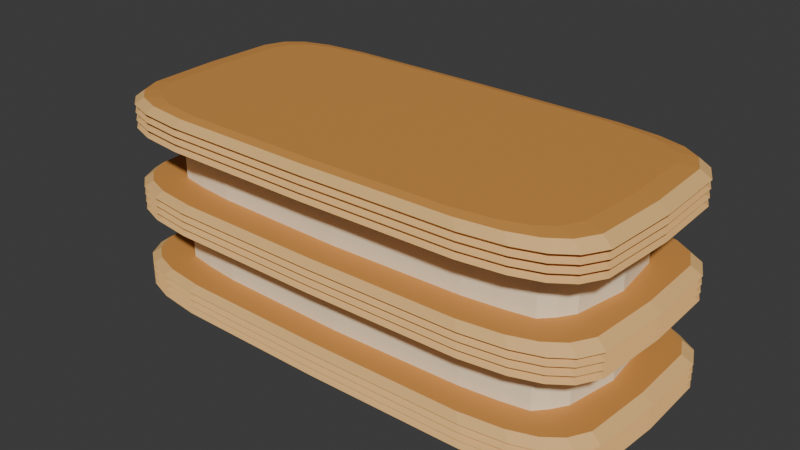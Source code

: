 # Source: source.blend  (saved by Blender 4.3.34; exported with 4.5.12 LTS)
import bpy
from mathutils import Matrix  # noqa: F401  (used for matrix-valued properties, if any)

bpy.ops.wm.read_factory_settings(use_empty=True)
scene = bpy.context.scene
scene.name = 'Scene'

# ---- collections
col_collection = bpy.data.collections.new('Collection'); scene.collection.children.link(col_collection)

# ---- materials (node trees are filled in below, after node groups)
mat_pastry_goldencrust = bpy.data.materials.new('Pastry_GoldenCrust')
mat_pastry_goldencrust.diffuse_color = (0.65, 0.29, 0.065, 1.0)
mat_pastry_lightflakeedges = bpy.data.materials.new('Pastry_LightFlakeEdges')
mat_pastry_lightflakeedges.diffuse_color = (0.86, 0.52, 0.19, 1.0)
mat_cream_warmvanilla = bpy.data.materials.new('Cream_WarmVanilla')
mat_cream_warmvanilla.diffuse_color = (0.95, 0.82, 0.57, 1.0)

# ---- material node trees
mat_pastry_goldencrust.use_nodes = True; mat_pastry_goldencrust.node_tree.nodes.clear()
_N = mat_pastry_goldencrust.node_tree.nodes; _L = mat_pastry_goldencrust.node_tree.links
n0 = _N.new('ShaderNodeBsdfPrincipled'); n0.name = 'Principled BSDF'; n0.location = (10, 300)
n0.inputs[0].default_value = (0.65, 0.29, 0.065, 1.0)
n0.inputs[2].default_value = 0.69
n1 = _N.new('ShaderNodeOutputMaterial'); n1.name = 'Material Output'; n1.location = (300, 300)
_L.new(n0.outputs[0], n1.inputs[0])
n1.is_active_output = True
mat_pastry_lightflakeedges.use_nodes = True; mat_pastry_lightflakeedges.node_tree.nodes.clear()
_N = mat_pastry_lightflakeedges.node_tree.nodes; _L = mat_pastry_lightflakeedges.node_tree.links
n0 = _N.new('ShaderNodeBsdfPrincipled'); n0.name = 'Principled BSDF'; n0.location = (10, 300)
n0.inputs[0].default_value = (0.86, 0.52, 0.19, 1.0)
n0.inputs[2].default_value = 0.76
n1 = _N.new('ShaderNodeOutputMaterial'); n1.name = 'Material Output'; n1.location = (300, 300)
_L.new(n0.outputs[0], n1.inputs[0])
n1.is_active_output = True
mat_cream_warmvanilla.use_nodes = True; mat_cream_warmvanilla.node_tree.nodes.clear()
_N = mat_cream_warmvanilla.node_tree.nodes; _L = mat_cream_warmvanilla.node_tree.links
n0 = _N.new('ShaderNodeBsdfPrincipled'); n0.name = 'Principled BSDF'; n0.location = (10, 300)
n0.inputs[0].default_value = (0.95, 0.82, 0.57, 1.0)
n0.inputs[2].default_value = 0.72
n1 = _N.new('ShaderNodeOutputMaterial'); n1.name = 'Material Output'; n1.location = (300, 300)
_L.new(n0.outputs[0], n1.inputs[0])
n1.is_active_output = True

# ---- world
world_world = bpy.data.worlds.new('World'); scene.world = world_world
world_world.use_nodes = True; world_world.node_tree.nodes.clear()
_N = world_world.node_tree.nodes; _L = world_world.node_tree.links
n0 = _N.new('ShaderNodeOutputWorld'); n0.name = 'World Output'; n0.location = (300, 300)
n1 = _N.new('ShaderNodeBackground'); n1.name = 'Background'; n1.location = (10, 300)
n1.inputs[0].default_value = (0.05088, 0.05088, 0.05088, 1.0)
_L.new(n1.outputs[0], n0.inputs[0])
n0.is_active_output = True
world_world.color = (0.05088, 0.05088, 0.05088)
world_world.sun_shadow_jitter_overblur = 0.0

# ---- meshes
me_lower_laminatedpastrysheet = bpy.data.meshes.new('Lower_LaminatedPastrySheet')
me_lower_laminatedpastrysheet.from_pydata([(0.1315, 0.0003161, 0.0), (0.1306, 0.03673, 0.0), (0.1361, 0.03825, 0.002), (0.137, 0.0003161, 0.002), (0.1256, 0.04721, 0.0), (0.1309, 0.04916, 0.002), (0.116, 0.05367, 0.0), (0.1209, 0.05589, 0.002), (0.1011, 0.05758, 0.0), (0.1053, 0.05996, 0.002), (0.07819, 0.05962, 0.0), (0.08145, 0.0621, 0.002), (9e-08, 0.06025, 0.0), (9.4e-08, 0.06275, 0.002), (-0.07819, 0.05962, 0.0), (-0.08145, 0.0621, 0.002), (-0.1011, 0.05758, 0.0), (-0.1053, 0.05996, 0.002), (-0.116, 0.05367, 0.0), (-0.1209, 0.05589, 0.002), (-0.1256, 0.04721, 0.0), (-0.1309, 0.04916, 0.002), (-0.1306, 0.03673, 0.0), (-0.1361, 0.03825, 0.002), (-0.1315, 0.0003161, 0.0), (-0.137, 0.0003161, 0.002), (-0.129, -0.03564, 0.0), (-0.1343, -0.03714, 0.002), (-0.1234, -0.04574, 0.0), (-0.1285, -0.04766, 0.002), (-0.1146, -0.05236, 0.0), (-0.1193, -0.05456, 0.002), (-0.1011, -0.05695, 0.0), (-0.1053, -0.05933, 0.002), (-0.07919, -0.05975, 0.0), (-0.08249, -0.06226, 0.002), (-1.39e-07, -0.06071, 0.0), (-1.45e-07, -0.06325, 0.002), (0.07919, -0.05975, 0.0), (0.08249, -0.06226, 0.002), (0.1011, -0.05695, 0.0), (0.1053, -0.05933, 0.002), (0.1146, -0.05236, 0.0), (0.1193, -0.05456, 0.002), (0.1234, -0.04574, 0.0), (0.1285, -0.04766, 0.002), (0.129, -0.03564, 0.0), (0.1343, -0.03714, 0.002), (0.1313, 0.03692, 0.004), (0.1322, 0.0003161, 0.004), (0.1263, 0.04745, 0.004), (0.1166, 0.05395, 0.004), (0.1016, 0.05788, 0.004), (0.0786, 0.05993, 0.004), (9e-08, 0.06056, 0.004), (-0.0786, 0.05993, 0.004), (-0.1016, 0.05788, 0.004), (-0.1166, 0.05395, 0.004), (-0.1263, 0.04745, 0.004), (-0.1313, 0.03692, 0.004), (-0.1322, 0.0003161, 0.004), (-0.1296, -0.03583, 0.004), (-0.124, -0.04598, 0.004), (-0.1152, -0.05264, 0.004), (-0.1016, -0.05725, 0.004), (-0.07961, -0.06007, 0.004), (-1.4e-07, -0.06103, 0.004), (0.07961, -0.06007, 0.004), (0.1016, -0.05725, 0.004), (0.1152, -0.05264, 0.004), (0.124, -0.04598, 0.004), (0.1296, -0.03583, 0.004), (0.1361, 0.03825, 0.006), (0.137, 0.0003161, 0.006), (0.1309, 0.04916, 0.006), (0.1209, 0.05589, 0.006), (0.1053, 0.05996, 0.006), (0.08145, 0.0621, 0.006), (9.4e-08, 0.06275, 0.006), (-0.08145, 0.0621, 0.006), (-0.1053, 0.05996, 0.006), (-0.1209, 0.05589, 0.006), (-0.1309, 0.04916, 0.006), (-0.1361, 0.03825, 0.006), (-0.137, 0.0003161, 0.006), (-0.1343, -0.03714, 0.006), (-0.1285, -0.04766, 0.006), (-0.1193, -0.05456, 0.006), (-0.1053, -0.05933, 0.006), (-0.08249, -0.06226, 0.006), (-1.45e-07, -0.06325, 0.006), (0.08249, -0.06226, 0.006), (0.1053, -0.05933, 0.006), (0.1193, -0.05456, 0.006), (0.1285, -0.04766, 0.006), (0.1343, -0.03714, 0.006), (0.1313, 0.03692, 0.008), (0.1322, 0.0003161, 0.008), (0.1263, 0.04745, 0.008), (0.1166, 0.05395, 0.008), (0.1016, 0.05788, 0.008), (0.0786, 0.05993, 0.008), (9e-08, 0.06056, 0.008), (-0.0786, 0.05993, 0.008), (-0.1016, 0.05788, 0.008), (-0.1166, 0.05395, 0.008), (-0.1263, 0.04745, 0.008), (-0.1313, 0.03692, 0.008), (-0.1322, 0.0003161, 0.008), (-0.1296, -0.03583, 0.008), (-0.124, -0.04598, 0.008), (-0.1152, -0.05264, 0.008), (-0.1016, -0.05725, 0.008), (-0.07961, -0.06007, 0.008), (-1.4e-07, -0.06103, 0.008), (0.07961, -0.06007, 0.008), (0.1016, -0.05725, 0.008), (0.1152, -0.05264, 0.008), (0.124, -0.04598, 0.008), (0.1296, -0.03583, 0.008), (0.1361, 0.03825, 0.01), (0.137, 0.0003161, 0.01), (0.1309, 0.04916, 0.01), (0.1209, 0.05589, 0.01), (0.1053, 0.05996, 0.01), (0.08145, 0.0621, 0.01), (9.4e-08, 0.06275, 0.01), (-0.08145, 0.0621, 0.01), (-0.1053, 0.05996, 0.01), (-0.1209, 0.05589, 0.01), (-0.1309, 0.04916, 0.01), (-0.1361, 0.03825, 0.01), (-0.137, 0.0003161, 0.01), (-0.1343, -0.03714, 0.01), (-0.1285, -0.04766, 0.01), (-0.1193, -0.05456, 0.01), (-0.1053, -0.05933, 0.01), (-0.08249, -0.06226, 0.01), (-1.45e-07, -0.06325, 0.01), (0.08249, -0.06226, 0.01), (0.1053, -0.05933, 0.01), (0.1193, -0.05456, 0.01), (0.1285, -0.04766, 0.01), (0.1343, -0.03714, 0.01), (0.1313, 0.03692, 0.012), (0.1322, 0.0003161, 0.012), (0.1263, 0.04745, 0.012), (0.1166, 0.05395, 0.012), (0.1016, 0.05788, 0.012), (0.0786, 0.05993, 0.012), (9e-08, 0.06056, 0.012), (-0.0786, 0.05993, 0.012), (-0.1016, 0.05788, 0.012), (-0.1166, 0.05395, 0.012), (-0.1263, 0.04745, 0.012), (-0.1313, 0.03692, 0.012), (-0.1322, 0.0003161, 0.012), (-0.1296, -0.03583, 0.012), (-0.124, -0.04598, 0.012), (-0.1152, -0.05264, 0.012), (-0.1016, -0.05725, 0.012), (-0.07961, -0.06007, 0.012), (-1.4e-07, -0.06103, 0.012), (0.07961, -0.06007, 0.012), (0.1016, -0.05725, 0.012), (0.1152, -0.05264, 0.012), (0.124, -0.04598, 0.012), (0.1296, -0.03583, 0.012), (0.1361, 0.03825, 0.014), (0.137, 0.0003161, 0.014), (0.1309, 0.04916, 0.014), (0.1209, 0.05589, 0.014), (0.1053, 0.05996, 0.014), (0.08145, 0.0621, 0.014), (9.4e-08, 0.06275, 0.014), (-0.08145, 0.0621, 0.014), (-0.1053, 0.05996, 0.014), (-0.1209, 0.05589, 0.014), (-0.1309, 0.04916, 0.014), (-0.1361, 0.03825, 0.014), (-0.137, 0.0003161, 0.014), (-0.1343, -0.03714, 0.014), (-0.1285, -0.04766, 0.014), (-0.1193, -0.05456, 0.014), (-0.1053, -0.05933, 0.014), (-0.08249, -0.06226, 0.014), (-1.45e-07, -0.06325, 0.014), (0.08249, -0.06226, 0.014), (0.1053, -0.05933, 0.014), (0.1193, -0.05456, 0.014), (0.1285, -0.04766, 0.014), (0.1343, -0.03714, 0.014), (0.1306, 0.03673, 0.018), (0.1315, 0.0003161, 0.018), (0.1256, 0.04721, 0.018), (0.116, 0.05367, 0.018), (0.1011, 0.05758, 0.018), (0.07819, 0.05962, 0.018), (9e-08, 0.06025, 0.018), (-0.07819, 0.05962, 0.018), (-0.1011, 0.05758, 0.018), (-0.116, 0.05367, 0.018), (-0.1256, 0.04721, 0.018), (-0.1306, 0.03673, 0.018), (-0.1315, 0.0003161, 0.018), (-0.129, -0.03564, 0.018), (-0.1234, -0.04574, 0.018), (-0.1146, -0.05236, 0.018), (-0.1011, -0.05695, 0.018), (-0.07919, -0.05975, 0.018), (-1.39e-07, -0.06071, 0.018), (0.07919, -0.05975, 0.018), (0.1011, -0.05695, 0.018), (0.1146, -0.05236, 0.018), (0.1234, -0.04574, 0.018), (0.129, -0.03564, 0.018)], [], [(0, 1, 2), (0, 2, 3), (1, 4, 5), (1, 5, 2), (4, 6, 7), (4, 7, 5), (6, 8, 9), (6, 9, 7), (8, 10, 11), (8, 11, 9), (10, 12, 13), (10, 13, 11), (12, 14, 15), (12, 15, 13), (14, 16, 17), (14, 17, 15), (16, 18, 19), (16, 19, 17), (18, 20, 21), (18, 21, 19), (20, 22, 23), (20, 23, 21), (22, 24, 25), (22, 25, 23), (24, 26, 27), (24, 27, 25), (26, 28, 29), (26, 29, 27), (28, 30, 31), (28, 31, 29), (30, 32, 33), (30, 33, 31), (32, 34, 35), (32, 35, 33), (34, 36, 37), (34, 37, 35), (36, 38, 39), (36, 39, 37), (38, 40, 41), (38, 41, 39), (40, 42, 43), (40, 43, 41), (42, 44, 45), (42, 45, 43), (44, 46, 47), (44, 47, 45), (46, 0, 3), (46, 3, 47), (3, 2, 48), (3, 48, 49), (2, 5, 50), (2, 50, 48), (5, 7, 51), (5, 51, 50), (7, 9, 52), (7, 52, 51), (9, 11, 53), (9, 53, 52), (11, 13, 54), (11, 54, 53), (13, 15, 55), (13, 55, 54), (15, 17, 56), (15, 56, 55), (17, 19, 57), (17, 57, 56), (19, 21, 58), (19, 58, 57), (21, 23, 59), (21, 59, 58), (23, 25, 60), (23, 60, 59), (25, 27, 61), (25, 61, 60), (27, 29, 62), (27, 62, 61), (29, 31, 63), (29, 63, 62), (31, 33, 64), (31, 64, 63), (33, 35, 65), (33, 65, 64), (35, 37, 66), (35, 66, 65), (37, 39, 67), (37, 67, 66), (39, 41, 68), (39, 68, 67), (41, 43, 69), (41, 69, 68), (43, 45, 70), (43, 70, 69), (45, 47, 71), (45, 71, 70), (47, 3, 49), (47, 49, 71), (49, 48, 72), (49, 72, 73), (48, 50, 74), (48, 74, 72), (50, 51, 75), (50, 75, 74), (51, 52, 76), (51, 76, 75), (52, 53, 77), (52, 77, 76), (53, 54, 78), (53, 78, 77), (54, 55, 79), (54, 79, 78), (55, 56, 80), (55, 80, 79), (56, 57, 81), (56, 81, 80), (57, 58, 82), (57, 82, 81), (58, 59, 83), (58, 83, 82), (59, 60, 84), (59, 84, 83), (60, 61, 85), (60, 85, 84), (61, 62, 86), (61, 86, 85), (62, 63, 87), (62, 87, 86), (63, 64, 88), (63, 88, 87), (64, 65, 89), (64, 89, 88), (65, 66, 90), (65, 90, 89), (66, 67, 91), (66, 91, 90), (67, 68, 92), (67, 92, 91), (68, 69, 93), (68, 93, 92), (69, 70, 94), (69, 94, 93), (70, 71, 95), (70, 95, 94), (71, 49, 73), (71, 73, 95), (73, 72, 96), (73, 96, 97), (72, 74, 98), (72, 98, 96), (74, 75, 99), (74, 99, 98), (75, 76, 100), (75, 100, 99), (76, 77, 101), (76, 101, 100), (77, 78, 102), (77, 102, 101), (78, 79, 103), (78, 103, 102), (79, 80, 104), (79, 104, 103), (80, 81, 105), (80, 105, 104), (81, 82, 106), (81, 106, 105), (82, 83, 107), (82, 107, 106), (83, 84, 108), (83, 108, 107), (84, 85, 109), (84, 109, 108), (85, 86, 110), (85, 110, 109), (86, 87, 111), (86, 111, 110), (87, 88, 112), (87, 112, 111), (88, 89, 113), (88, 113, 112), (89, 90, 114), (89, 114, 113), (90, 91, 115), (90, 115, 114), (91, 92, 116), (91, 116, 115), (92, 93, 117), (92, 117, 116), (93, 94, 118), (93, 118, 117), (94, 95, 119), (94, 119, 118), (95, 73, 97), (95, 97, 119), (97, 96, 120), (97, 120, 121), (96, 98, 122), (96, 122, 120), (98, 99, 123), (98, 123, 122), (99, 100, 124), (99, 124, 123), (100, 101, 125), (100, 125, 124), (101, 102, 126), (101, 126, 125), (102, 103, 127), (102, 127, 126), (103, 104, 128), (103, 128, 127), (104, 105, 129), (104, 129, 128), (105, 106, 130), (105, 130, 129), (106, 107, 131), (106, 131, 130), (107, 108, 132), (107, 132, 131), (108, 109, 133), (108, 133, 132), (109, 110, 134), (109, 134, 133), (110, 111, 135), (110, 135, 134), (111, 112, 136), (111, 136, 135), (112, 113, 137), (112, 137, 136), (113, 114, 138), (113, 138, 137), (114, 115, 139), (114, 139, 138), (115, 116, 140), (115, 140, 139), (116, 117, 141), (116, 141, 140), (117, 118, 142), (117, 142, 141), (118, 119, 143), (118, 143, 142), (119, 97, 121), (119, 121, 143), (121, 120, 144), (121, 144, 145), (120, 122, 146), (120, 146, 144), (122, 123, 147), (122, 147, 146), (123, 124, 148), (123, 148, 147), (124, 125, 149), (124, 149, 148), (125, 126, 150), (125, 150, 149), (126, 127, 151), (126, 151, 150), (127, 128, 152), (127, 152, 151), (128, 129, 153), (128, 153, 152), (129, 130, 154), (129, 154, 153), (130, 131, 155), (130, 155, 154), (131, 132, 156), (131, 156, 155), (132, 133, 157), (132, 157, 156), (133, 134, 158), (133, 158, 157), (134, 135, 159), (134, 159, 158), (135, 136, 160), (135, 160, 159), (136, 137, 161), (136, 161, 160), (137, 138, 162), (137, 162, 161), (138, 139, 163), (138, 163, 162), (139, 140, 164), (139, 164, 163), (140, 141, 165), (140, 165, 164), (141, 142, 166), (141, 166, 165), (142, 143, 167), (142, 167, 166), (143, 121, 145), (143, 145, 167), (145, 144, 168), (145, 168, 169), (144, 146, 170), (144, 170, 168), (146, 147, 171), (146, 171, 170), (147, 148, 172), (147, 172, 171), (148, 149, 173), (148, 173, 172), (149, 150, 174), (149, 174, 173), (150, 151, 175), (150, 175, 174), (151, 152, 176), (151, 176, 175), (152, 153, 177), (152, 177, 176), (153, 154, 178), (153, 178, 177), (154, 155, 179), (154, 179, 178), (155, 156, 180), (155, 180, 179), (156, 157, 181), (156, 181, 180), (157, 158, 182), (157, 182, 181), (158, 159, 183), (158, 183, 182), (159, 160, 184), (159, 184, 183), (160, 161, 185), (160, 185, 184), (161, 162, 186), (161, 186, 185), (162, 163, 187), (162, 187, 186), (163, 164, 188), (163, 188, 187), (164, 165, 189), (164, 189, 188), (165, 166, 190), (165, 190, 189), (166, 167, 191), (166, 191, 190), (167, 145, 169), (167, 169, 191), (169, 168, 192), (169, 192, 193), (168, 170, 194), (168, 194, 192), (170, 171, 195), (170, 195, 194), (171, 172, 196), (171, 196, 195), (172, 173, 197), (172, 197, 196), (173, 174, 198), (173, 198, 197), (174, 175, 199), (174, 199, 198), (175, 176, 200), (175, 200, 199), (176, 177, 201), (176, 201, 200), (177, 178, 202), (177, 202, 201), (178, 179, 203), (178, 203, 202), (179, 180, 204), (179, 204, 203), (180, 181, 205), (180, 205, 204), (181, 182, 206), (181, 206, 205), (182, 183, 207), (182, 207, 206), (183, 184, 208), (183, 208, 207), (184, 185, 209), (184, 209, 208), (185, 186, 210), (185, 210, 209), (186, 187, 211), (186, 211, 210), (187, 188, 212), (187, 212, 211), (188, 189, 213), (188, 213, 212), (189, 190, 214), (189, 214, 213), (190, 191, 215), (190, 215, 214), (191, 169, 193), (191, 193, 215), (1, 0, 46), (4, 1, 46), (6, 4, 46), (8, 6, 46), (10, 8, 46), (12, 10, 46), (14, 12, 46), (16, 14, 46), (18, 16, 46), (20, 18, 46), (22, 20, 46), (24, 22, 46), (26, 24, 46), (28, 26, 46), (30, 28, 46), (32, 30, 46), (34, 32, 46), (36, 34, 46), (38, 36, 46), (40, 38, 46), (42, 40, 46), (46, 44, 42), (215, 193, 192), (215, 192, 194), (215, 194, 195), (215, 195, 196), (215, 196, 197), (215, 197, 198), (215, 198, 199), (215, 199, 200), (215, 200, 201), (215, 201, 202), (215, 202, 203), (215, 203, 204), (215, 204, 205), (215, 205, 206), (215, 206, 207), (215, 207, 208), (215, 208, 209), (215, 209, 210), (215, 210, 211), (215, 211, 212), (215, 212, 213), (213, 214, 215)])
me_lower_laminatedpastrysheet.polygons.foreach_set('material_index', [0, 0, 0, 0, 0, 0, 0, 0, 0, 0, 0, 0, 0, 0, 0, 0, 0, 0, 0, 0, 0, 0, 0, 0, 0, 0, 0, 0, 0, 0, 0, 0, 0, 0, 0, 0, 0, 0, 0, 0, 0, 0, 0, 0, 0, 0, 0, 0, 1, 1, 1, 1, 1, 1, 1, 1, 1, 1, 1, 1, 1, 1, 1, 1, 1, 1, 1, 1, 1, 1, 1, 1, 1, 1, 1, 1, 1, 1, 1, 1, 1, 1, 1, 1, 1, 1, 1, 1, 1, 1, 1, 1, 1, 1, 1, 1, 0, 0, 0, 0, 0, 0, 0, 0, 0, 0, 0, 0, 0, 0, 0, 0, 0, 0, 0, 0, 0, 0, 0, 0, 0, 0, 0, 0, 0, 0, 0, 0, 0, 0, 0, 0, 0, 0, 0, 0, 0, 0, 0, 0, 0, 0, 0, 0, 1, 1, 1, 1, 1, 1, 1, 1, 1, 1, 1, 1, 1, 1, 1, 1, 1, 1, 1, 1, 1, 1, 1, 1, 1, 1, 1, 1, 1, 1, 1, 1, 1, 1, 1, 1, 1, 1, 1, 1, 1, 1, 1, 1, 1, 1, 1, 1, 0, 0, 0, 0, 0, 0, 0, 0, 0, 0, 0, 0, 0, 0, 0, 0, 0, 0, 0, 0, 0, 0, 0, 0, 0, 0, 0, 0, 0, 0, 0, 0, 0, 0, 0, 0, 0, 0, 0, 0, 0, 0, 0, 0, 0, 0, 0, 0, 1, 1, 1, 1, 1, 1, 1, 1, 1, 1, 1, 1, 1, 1, 1, 1, 1, 1, 1, 1, 1, 1, 1, 1, 1, 1, 1, 1, 1, 1, 1, 1, 1, 1, 1, 1, 1, 1, 1, 1, 1, 1, 1, 1, 1, 1, 1, 1, 0, 0, 0, 0, 0, 0, 0, 0, 0, 0, 0, 0, 0, 0, 0, 0, 0, 0, 0, 0, 0, 0, 0, 0, 0, 0, 0, 0, 0, 0, 0, 0, 0, 0, 0, 0, 0, 0, 0, 0, 0, 0, 0, 0, 0, 0, 0, 0, 1, 1, 1, 1, 1, 1, 1, 1, 1, 1, 1, 1, 1, 1, 1, 1, 1, 1, 1, 1, 1, 1, 1, 1, 1, 1, 1, 1, 1, 1, 1, 1, 1, 1, 1, 1, 1, 1, 1, 1, 1, 1, 1, 1, 1, 1, 1, 1, 0, 0, 0, 0, 0, 0, 0, 0, 0, 0, 0, 0, 0, 0, 0, 0, 0, 0, 0, 0, 0, 0, 0, 0, 0, 0, 0, 0, 0, 0, 0, 0, 0, 0, 0, 0, 0, 0, 0, 0, 0, 0, 0, 0])
me_lower_laminatedpastrysheet.materials.append(mat_pastry_goldencrust)
me_lower_laminatedpastrysheet.materials.append(mat_pastry_lightflakeedges)
me_lower_laminatedpastrysheet.materials.append(mat_cream_warmvanilla)
me_lower_laminatedpastrysheet.update()
me_middle_laminatedpastrysheet = bpy.data.meshes.new('Middle_LaminatedPastrySheet')
me_middle_laminatedpastrysheet.from_pydata([(0.1302, 0.0003161, 0.044), (0.129, 0.03739, 0.044), (0.1344, 0.03894, 0.046), (0.1356, 0.0003161, 0.046), (0.1237, 0.0479, 0.044), (0.1288, 0.04988, 0.046), (0.1139, 0.05431, 0.044), (0.1186, 0.05656, 0.046), (0.09916, 0.05824, 0.044), (0.1033, 0.06065, 0.046), (0.07687, 0.06043, 0.044), (0.08008, 0.06293, 0.046), (8.9e-08, 0.06127, 0.044), (9.2e-08, 0.06381, 0.046), (-0.07735, 0.0608, 0.044), (-0.08057, 0.06332, 0.046), (-0.1, 0.05874, 0.044), (-0.1042, 0.06117, 0.046), (-0.1146, 0.05464, 0.044), (-0.1194, 0.0569, 0.046), (-0.1237, 0.0479, 0.044), (-0.1288, 0.04988, 0.046), (-0.1282, 0.03717, 0.044), (-0.1336, 0.03871, 0.046), (-0.129, 0.0003161, 0.044), (-0.1344, 0.0003161, 0.046), (-0.1268, -0.03613, 0.044), (-0.1321, -0.03765, 0.046), (-0.1217, -0.04652, 0.044), (-0.1268, -0.04848, 0.046), (-0.1133, -0.05341, 0.044), (-0.118, -0.05564, 0.046), (-0.1, -0.05811, 0.044), (-0.1042, -0.06054, 0.046), (-0.07821, -0.06084, 0.044), (-0.08147, -0.06339, 0.046), (-1.37e-07, -0.06161, 0.044), (-1.43e-07, -0.06419, 0.046), (0.07774, -0.06047, 0.044), (0.08098, -0.06301, 0.046), (0.09916, -0.0576, 0.044), (0.1033, -0.06002, 0.046), (0.1126, -0.05308, 0.044), (0.1173, -0.0553, 0.046), (0.1217, -0.04652, 0.044), (0.1268, -0.04848, 0.046), (0.1276, -0.03635, 0.044), (0.1329, -0.03788, 0.046), (0.1297, 0.03759, 0.048), (0.1308, 0.0003161, 0.048), (0.1243, 0.04815, 0.048), (0.1145, 0.05459, 0.048), (0.09968, 0.05854, 0.048), (0.07727, 0.06074, 0.048), (8.9e-08, 0.06159, 0.048), (-0.07775, 0.06111, 0.048), (-0.1005, 0.05904, 0.048), (-0.1152, 0.05492, 0.048), (-0.1243, 0.04815, 0.048), (-0.1289, 0.03736, 0.048), (-0.1297, 0.0003161, 0.048), (-0.1275, -0.03632, 0.048), (-0.1224, -0.04677, 0.048), (-0.1139, -0.05369, 0.048), (-0.1005, -0.05841, 0.048), (-0.07862, -0.06116, 0.048), (-1.38e-07, -0.06193, 0.048), (0.07814, -0.06079, 0.048), (0.09968, -0.05791, 0.048), (0.1132, -0.05336, 0.048), (0.1224, -0.04677, 0.048), (0.1282, -0.03654, 0.048), (0.1344, 0.03894, 0.05), (0.1356, 0.0003161, 0.05), (0.1288, 0.04988, 0.05), (0.1186, 0.05656, 0.05), (0.1033, 0.06065, 0.05), (0.08008, 0.06293, 0.05), (9.2e-08, 0.06381, 0.05), (-0.08057, 0.06332, 0.05), (-0.1042, 0.06117, 0.05), (-0.1194, 0.0569, 0.05), (-0.1288, 0.04988, 0.05), (-0.1336, 0.03871, 0.05), (-0.1344, 0.0003161, 0.05), (-0.1321, -0.03765, 0.05), (-0.1268, -0.04848, 0.05), (-0.118, -0.05564, 0.05), (-0.1042, -0.06054, 0.05), (-0.08147, -0.06339, 0.05), (-1.43e-07, -0.06419, 0.05), (0.08098, -0.06301, 0.05), (0.1033, -0.06002, 0.05), (0.1173, -0.0553, 0.05), (0.1268, -0.04848, 0.05), (0.1329, -0.03788, 0.05), (0.1297, 0.03759, 0.052), (0.1308, 0.0003161, 0.052), (0.1243, 0.04815, 0.052), (0.1145, 0.05459, 0.052), (0.09968, 0.05854, 0.052), (0.07727, 0.06074, 0.052), (8.9e-08, 0.06159, 0.052), (-0.07775, 0.06111, 0.052), (-0.1005, 0.05904, 0.052), (-0.1152, 0.05492, 0.052), (-0.1243, 0.04815, 0.052), (-0.1289, 0.03736, 0.052), (-0.1297, 0.0003161, 0.052), (-0.1275, -0.03632, 0.052), (-0.1224, -0.04677, 0.052), (-0.1139, -0.05369, 0.052), (-0.1005, -0.05841, 0.052), (-0.07862, -0.06116, 0.052), (-1.38e-07, -0.06193, 0.052), (0.07814, -0.06079, 0.052), (0.09968, -0.05791, 0.052), (0.1132, -0.05336, 0.052), (0.1224, -0.04677, 0.052), (0.1282, -0.03654, 0.052), (0.1344, 0.03894, 0.054), (0.1356, 0.0003161, 0.054), (0.1288, 0.04988, 0.054), (0.1186, 0.05656, 0.054), (0.1033, 0.06065, 0.054), (0.08008, 0.06293, 0.054), (9.2e-08, 0.06381, 0.054), (-0.08057, 0.06332, 0.054), (-0.1042, 0.06117, 0.054), (-0.1194, 0.0569, 0.054), (-0.1288, 0.04988, 0.054), (-0.1336, 0.03871, 0.054), (-0.1344, 0.0003161, 0.054), (-0.1321, -0.03765, 0.054), (-0.1268, -0.04848, 0.054), (-0.118, -0.05564, 0.054), (-0.1042, -0.06054, 0.054), (-0.08147, -0.06339, 0.054), (-1.43e-07, -0.06419, 0.054), (0.08098, -0.06301, 0.054), (0.1033, -0.06002, 0.054), (0.1173, -0.0553, 0.054), (0.1268, -0.04848, 0.054), (0.1329, -0.03788, 0.054), (0.1297, 0.03759, 0.056), (0.1308, 0.0003161, 0.056), (0.1243, 0.04815, 0.056), (0.1145, 0.05459, 0.056), (0.09968, 0.05854, 0.056), (0.07727, 0.06074, 0.056), (8.9e-08, 0.06159, 0.056), (-0.07775, 0.06111, 0.056), (-0.1005, 0.05904, 0.056), (-0.1152, 0.05492, 0.056), (-0.1243, 0.04815, 0.056), (-0.1289, 0.03736, 0.056), (-0.1297, 0.0003161, 0.056), (-0.1275, -0.03632, 0.056), (-0.1224, -0.04677, 0.056), (-0.1139, -0.05369, 0.056), (-0.1005, -0.05841, 0.056), (-0.07862, -0.06116, 0.056), (-1.38e-07, -0.06193, 0.056), (0.07814, -0.06079, 0.056), (0.09968, -0.05791, 0.056), (0.1132, -0.05336, 0.056), (0.1224, -0.04677, 0.056), (0.1282, -0.03654, 0.056), (0.1344, 0.03894, 0.058), (0.1356, 0.0003161, 0.058), (0.1288, 0.04988, 0.058), (0.1186, 0.05656, 0.058), (0.1033, 0.06065, 0.058), (0.08008, 0.06293, 0.058), (9.2e-08, 0.06381, 0.058), (-0.08057, 0.06332, 0.058), (-0.1042, 0.06117, 0.058), (-0.1194, 0.0569, 0.058), (-0.1288, 0.04988, 0.058), (-0.1336, 0.03871, 0.058), (-0.1344, 0.0003161, 0.058), (-0.1321, -0.03765, 0.058), (-0.1268, -0.04848, 0.058), (-0.118, -0.05564, 0.058), (-0.1042, -0.06054, 0.058), (-0.08147, -0.06339, 0.058), (-1.43e-07, -0.06419, 0.058), (0.08098, -0.06301, 0.058), (0.1033, -0.06002, 0.058), (0.1173, -0.0553, 0.058), (0.1268, -0.04848, 0.058), (0.1329, -0.03788, 0.058), (0.129, 0.03739, 0.062), (0.1302, 0.0003161, 0.062), (0.1237, 0.0479, 0.062), (0.1139, 0.05431, 0.062), (0.09916, 0.05824, 0.062), (0.07687, 0.06043, 0.062), (8.9e-08, 0.06127, 0.062), (-0.07735, 0.0608, 0.062), (-0.1, 0.05874, 0.062), (-0.1146, 0.05464, 0.062), (-0.1237, 0.0479, 0.062), (-0.1282, 0.03717, 0.062), (-0.129, 0.0003161, 0.062), (-0.1268, -0.03613, 0.062), (-0.1217, -0.04652, 0.062), (-0.1133, -0.05341, 0.062), (-0.1, -0.05811, 0.062), (-0.07821, -0.06084, 0.062), (-1.37e-07, -0.06161, 0.062), (0.07774, -0.06047, 0.062), (0.09916, -0.0576, 0.062), (0.1126, -0.05308, 0.062), (0.1217, -0.04652, 0.062), (0.1276, -0.03635, 0.062)], [], [(0, 1, 2), (0, 2, 3), (1, 4, 5), (1, 5, 2), (4, 6, 7), (4, 7, 5), (6, 8, 9), (6, 9, 7), (8, 10, 11), (8, 11, 9), (10, 12, 13), (10, 13, 11), (12, 14, 15), (12, 15, 13), (14, 16, 17), (14, 17, 15), (16, 18, 19), (16, 19, 17), (18, 20, 21), (18, 21, 19), (20, 22, 23), (20, 23, 21), (22, 24, 25), (22, 25, 23), (24, 26, 27), (24, 27, 25), (26, 28, 29), (26, 29, 27), (28, 30, 31), (28, 31, 29), (30, 32, 33), (30, 33, 31), (32, 34, 35), (32, 35, 33), (34, 36, 37), (34, 37, 35), (36, 38, 39), (36, 39, 37), (38, 40, 41), (38, 41, 39), (40, 42, 43), (40, 43, 41), (42, 44, 45), (42, 45, 43), (44, 46, 47), (44, 47, 45), (46, 0, 3), (46, 3, 47), (3, 2, 48), (3, 48, 49), (2, 5, 50), (2, 50, 48), (5, 7, 51), (5, 51, 50), (7, 9, 52), (7, 52, 51), (9, 11, 53), (9, 53, 52), (11, 13, 54), (11, 54, 53), (13, 15, 55), (13, 55, 54), (15, 17, 56), (15, 56, 55), (17, 19, 57), (17, 57, 56), (19, 21, 58), (19, 58, 57), (21, 23, 59), (21, 59, 58), (23, 25, 60), (23, 60, 59), (25, 27, 61), (25, 61, 60), (27, 29, 62), (27, 62, 61), (29, 31, 63), (29, 63, 62), (31, 33, 64), (31, 64, 63), (33, 35, 65), (33, 65, 64), (35, 37, 66), (35, 66, 65), (37, 39, 67), (37, 67, 66), (39, 41, 68), (39, 68, 67), (41, 43, 69), (41, 69, 68), (43, 45, 70), (43, 70, 69), (45, 47, 71), (45, 71, 70), (47, 3, 49), (47, 49, 71), (49, 48, 72), (49, 72, 73), (48, 50, 74), (48, 74, 72), (50, 51, 75), (50, 75, 74), (51, 52, 76), (51, 76, 75), (52, 53, 77), (52, 77, 76), (53, 54, 78), (53, 78, 77), (54, 55, 79), (54, 79, 78), (55, 56, 80), (55, 80, 79), (56, 57, 81), (56, 81, 80), (57, 58, 82), (57, 82, 81), (58, 59, 83), (58, 83, 82), (59, 60, 84), (59, 84, 83), (60, 61, 85), (60, 85, 84), (61, 62, 86), (61, 86, 85), (62, 63, 87), (62, 87, 86), (63, 64, 88), (63, 88, 87), (64, 65, 89), (64, 89, 88), (65, 66, 90), (65, 90, 89), (66, 67, 91), (66, 91, 90), (67, 68, 92), (67, 92, 91), (68, 69, 93), (68, 93, 92), (69, 70, 94), (69, 94, 93), (70, 71, 95), (70, 95, 94), (71, 49, 73), (71, 73, 95), (73, 72, 96), (73, 96, 97), (72, 74, 98), (72, 98, 96), (74, 75, 99), (74, 99, 98), (75, 76, 100), (75, 100, 99), (76, 77, 101), (76, 101, 100), (77, 78, 102), (77, 102, 101), (78, 79, 103), (78, 103, 102), (79, 80, 104), (79, 104, 103), (80, 81, 105), (80, 105, 104), (81, 82, 106), (81, 106, 105), (82, 83, 107), (82, 107, 106), (83, 84, 108), (83, 108, 107), (84, 85, 109), (84, 109, 108), (85, 86, 110), (85, 110, 109), (86, 87, 111), (86, 111, 110), (87, 88, 112), (87, 112, 111), (88, 89, 113), (88, 113, 112), (89, 90, 114), (89, 114, 113), (90, 91, 115), (90, 115, 114), (91, 92, 116), (91, 116, 115), (92, 93, 117), (92, 117, 116), (93, 94, 118), (93, 118, 117), (94, 95, 119), (94, 119, 118), (95, 73, 97), (95, 97, 119), (97, 96, 120), (97, 120, 121), (96, 98, 122), (96, 122, 120), (98, 99, 123), (98, 123, 122), (99, 100, 124), (99, 124, 123), (100, 101, 125), (100, 125, 124), (101, 102, 126), (101, 126, 125), (102, 103, 127), (102, 127, 126), (103, 104, 128), (103, 128, 127), (104, 105, 129), (104, 129, 128), (105, 106, 130), (105, 130, 129), (106, 107, 131), (106, 131, 130), (107, 108, 132), (107, 132, 131), (108, 109, 133), (108, 133, 132), (109, 110, 134), (109, 134, 133), (110, 111, 135), (110, 135, 134), (111, 112, 136), (111, 136, 135), (112, 113, 137), (112, 137, 136), (113, 114, 138), (113, 138, 137), (114, 115, 139), (114, 139, 138), (115, 116, 140), (115, 140, 139), (116, 117, 141), (116, 141, 140), (117, 118, 142), (117, 142, 141), (118, 119, 143), (118, 143, 142), (119, 97, 121), (119, 121, 143), (121, 120, 144), (121, 144, 145), (120, 122, 146), (120, 146, 144), (122, 123, 147), (122, 147, 146), (123, 124, 148), (123, 148, 147), (124, 125, 149), (124, 149, 148), (125, 126, 150), (125, 150, 149), (126, 127, 151), (126, 151, 150), (127, 128, 152), (127, 152, 151), (128, 129, 153), (128, 153, 152), (129, 130, 154), (129, 154, 153), (130, 131, 155), (130, 155, 154), (131, 132, 156), (131, 156, 155), (132, 133, 157), (132, 157, 156), (133, 134, 158), (133, 158, 157), (134, 135, 159), (134, 159, 158), (135, 136, 160), (135, 160, 159), (136, 137, 161), (136, 161, 160), (137, 138, 162), (137, 162, 161), (138, 139, 163), (138, 163, 162), (139, 140, 164), (139, 164, 163), (140, 141, 165), (140, 165, 164), (141, 142, 166), (141, 166, 165), (142, 143, 167), (142, 167, 166), (143, 121, 145), (143, 145, 167), (145, 144, 168), (145, 168, 169), (144, 146, 170), (144, 170, 168), (146, 147, 171), (146, 171, 170), (147, 148, 172), (147, 172, 171), (148, 149, 173), (148, 173, 172), (149, 150, 174), (149, 174, 173), (150, 151, 175), (150, 175, 174), (151, 152, 176), (151, 176, 175), (152, 153, 177), (152, 177, 176), (153, 154, 178), (153, 178, 177), (154, 155, 179), (154, 179, 178), (155, 156, 180), (155, 180, 179), (156, 157, 181), (156, 181, 180), (157, 158, 182), (157, 182, 181), (158, 159, 183), (158, 183, 182), (159, 160, 184), (159, 184, 183), (160, 161, 185), (160, 185, 184), (161, 162, 186), (161, 186, 185), (162, 163, 187), (162, 187, 186), (163, 164, 188), (163, 188, 187), (164, 165, 189), (164, 189, 188), (165, 166, 190), (165, 190, 189), (166, 167, 191), (166, 191, 190), (167, 145, 169), (167, 169, 191), (169, 168, 192), (169, 192, 193), (168, 170, 194), (168, 194, 192), (170, 171, 195), (170, 195, 194), (171, 172, 196), (171, 196, 195), (172, 173, 197), (172, 197, 196), (173, 174, 198), (173, 198, 197), (174, 175, 199), (174, 199, 198), (175, 176, 200), (175, 200, 199), (176, 177, 201), (176, 201, 200), (177, 178, 202), (177, 202, 201), (178, 179, 203), (178, 203, 202), (179, 180, 204), (179, 204, 203), (180, 181, 205), (180, 205, 204), (181, 182, 206), (181, 206, 205), (182, 183, 207), (182, 207, 206), (183, 184, 208), (183, 208, 207), (184, 185, 209), (184, 209, 208), (185, 186, 210), (185, 210, 209), (186, 187, 211), (186, 211, 210), (187, 188, 212), (187, 212, 211), (188, 189, 213), (188, 213, 212), (189, 190, 214), (189, 214, 213), (190, 191, 215), (190, 215, 214), (191, 169, 193), (191, 193, 215), (1, 0, 46), (4, 1, 46), (6, 4, 46), (8, 6, 46), (10, 8, 46), (12, 10, 46), (14, 12, 46), (16, 14, 46), (18, 16, 46), (20, 18, 46), (22, 20, 46), (24, 22, 46), (26, 24, 46), (28, 26, 46), (30, 28, 46), (32, 30, 46), (34, 32, 46), (36, 34, 46), (38, 36, 46), (40, 38, 46), (42, 40, 46), (46, 44, 42), (215, 193, 192), (215, 192, 194), (215, 194, 195), (215, 195, 196), (215, 196, 197), (215, 197, 198), (215, 198, 199), (215, 199, 200), (215, 200, 201), (215, 201, 202), (215, 202, 203), (215, 203, 204), (215, 204, 205), (215, 205, 206), (215, 206, 207), (215, 207, 208), (215, 208, 209), (215, 209, 210), (215, 210, 211), (215, 211, 212), (215, 212, 213), (213, 214, 215)])
me_middle_laminatedpastrysheet.polygons.foreach_set('material_index', [0, 0, 0, 0, 0, 0, 0, 0, 0, 0, 0, 0, 0, 0, 0, 0, 0, 0, 0, 0, 0, 0, 0, 0, 0, 0, 0, 0, 0, 0, 0, 0, 0, 0, 0, 0, 0, 0, 0, 0, 0, 0, 0, 0, 0, 0, 0, 0, 1, 1, 1, 1, 1, 1, 1, 1, 1, 1, 1, 1, 1, 1, 1, 1, 1, 1, 1, 1, 1, 1, 1, 1, 1, 1, 1, 1, 1, 1, 1, 1, 1, 1, 1, 1, 1, 1, 1, 1, 1, 1, 1, 1, 1, 1, 1, 1, 0, 0, 0, 0, 0, 0, 0, 0, 0, 0, 0, 0, 0, 0, 0, 0, 0, 0, 0, 0, 0, 0, 0, 0, 0, 0, 0, 0, 0, 0, 0, 0, 0, 0, 0, 0, 0, 0, 0, 0, 0, 0, 0, 0, 0, 0, 0, 0, 1, 1, 1, 1, 1, 1, 1, 1, 1, 1, 1, 1, 1, 1, 1, 1, 1, 1, 1, 1, 1, 1, 1, 1, 1, 1, 1, 1, 1, 1, 1, 1, 1, 1, 1, 1, 1, 1, 1, 1, 1, 1, 1, 1, 1, 1, 1, 1, 0, 0, 0, 0, 0, 0, 0, 0, 0, 0, 0, 0, 0, 0, 0, 0, 0, 0, 0, 0, 0, 0, 0, 0, 0, 0, 0, 0, 0, 0, 0, 0, 0, 0, 0, 0, 0, 0, 0, 0, 0, 0, 0, 0, 0, 0, 0, 0, 1, 1, 1, 1, 1, 1, 1, 1, 1, 1, 1, 1, 1, 1, 1, 1, 1, 1, 1, 1, 1, 1, 1, 1, 1, 1, 1, 1, 1, 1, 1, 1, 1, 1, 1, 1, 1, 1, 1, 1, 1, 1, 1, 1, 1, 1, 1, 1, 0, 0, 0, 0, 0, 0, 0, 0, 0, 0, 0, 0, 0, 0, 0, 0, 0, 0, 0, 0, 0, 0, 0, 0, 0, 0, 0, 0, 0, 0, 0, 0, 0, 0, 0, 0, 0, 0, 0, 0, 0, 0, 0, 0, 0, 0, 0, 0, 1, 1, 1, 1, 1, 1, 1, 1, 1, 1, 1, 1, 1, 1, 1, 1, 1, 1, 1, 1, 1, 1, 1, 1, 1, 1, 1, 1, 1, 1, 1, 1, 1, 1, 1, 1, 1, 1, 1, 1, 1, 1, 1, 1, 1, 1, 1, 1, 0, 0, 0, 0, 0, 0, 0, 0, 0, 0, 0, 0, 0, 0, 0, 0, 0, 0, 0, 0, 0, 0, 0, 0, 0, 0, 0, 0, 0, 0, 0, 0, 0, 0, 0, 0, 0, 0, 0, 0, 0, 0, 0, 0])
me_middle_laminatedpastrysheet.materials.append(mat_pastry_goldencrust)
me_middle_laminatedpastrysheet.materials.append(mat_pastry_lightflakeedges)
me_middle_laminatedpastrysheet.materials.append(mat_cream_warmvanilla)
me_middle_laminatedpastrysheet.update()
me_upper_laminatedpastrysheet = bpy.data.meshes.new('Upper_LaminatedPastrySheet')
me_upper_laminatedpastrysheet.from_pydata([(0.1286, 0.0003161, 0.088), (0.1271, 0.03798, 0.088), (0.1324, 0.03955, 0.09), (0.134, 0.0003161, 0.09), (0.1215, 0.0485, 0.088), (0.1265, 0.05051, 0.09), (0.1117, 0.05491, 0.088), (0.1164, 0.05719, 0.09), (0.09737, 0.05895, 0.088), (0.1014, 0.06139, 0.09), (0.07572, 0.06136, 0.088), (0.07888, 0.0639, 0.09), (8.8e-08, 0.06241, 0.088), (9.1e-08, 0.065, 0.09), (-0.07654, 0.06202, 0.088), (-0.07973, 0.06459, 0.09), (-0.09886, 0.05984, 0.088), (-0.103, 0.06232, 0.09), (-0.1129, 0.0555, 0.088), (-0.1176, 0.0578, 0.09), (-0.1215, 0.0485, 0.088), (-0.1265, 0.05051, 0.09), (-0.1258, 0.03758, 0.088), (-0.131, 0.03913, 0.09), (-0.1267, 0.0003161, 0.088), (-0.132, 0.0003161, 0.09), (-0.1249, -0.03669, 0.088), (-0.1301, -0.03823, 0.09), (-0.1203, -0.0474, 0.088), (-0.1253, -0.04939, 0.09), (-0.1121, -0.05449, 0.088), (-0.1168, -0.05677, 0.09), (-0.09886, -0.05921, 0.088), (-0.103, -0.06169, 0.09), (-0.07707, -0.06181, 0.088), (-0.08028, -0.0644, 0.09), (-1.34e-07, -0.06239, 0.088), (-1.4e-07, -0.065, 0.09), (0.07625, -0.06115, 0.088), (0.07942, -0.06371, 0.09), (0.09737, -0.05832, 0.088), (0.1014, -0.06076, 0.09), (0.1109, -0.0539, 0.088), (0.1156, -0.05616, 0.09), (0.1203, -0.0474, 0.088), (0.1253, -0.04939, 0.09), (0.1263, -0.03709, 0.088), (0.1315, -0.03865, 0.09), (0.1278, 0.03818, 0.092), (0.1293, 0.0003161, 0.092), (0.1221, 0.04875, 0.092), (0.1123, 0.0552, 0.092), (0.09788, 0.05925, 0.092), (0.07612, 0.06168, 0.092), (8.8e-08, 0.06274, 0.092), (-0.07694, 0.06234, 0.092), (-0.09937, 0.06015, 0.092), (-0.1135, 0.05578, 0.092), (-0.1221, 0.04875, 0.092), (-0.1264, 0.03777, 0.092), (-0.1274, 0.0003161, 0.092), (-0.1256, -0.03688, 0.092), (-0.1209, -0.04765, 0.092), (-0.1127, -0.05477, 0.092), (-0.09937, -0.05952, 0.092), (-0.07747, -0.06213, 0.092), (-1.35e-07, -0.06271, 0.092), (0.07665, -0.06147, 0.092), (0.09788, -0.05862, 0.092), (0.1115, -0.05419, 0.092), (0.1209, -0.04765, 0.092), (0.1269, -0.03729, 0.092), (0.1324, 0.03955, 0.094), (0.134, 0.0003161, 0.094), (0.1265, 0.05051, 0.094), (0.1164, 0.05719, 0.094), (0.1014, 0.06139, 0.094), (0.07888, 0.0639, 0.094), (9.1e-08, 0.065, 0.094), (-0.07973, 0.06459, 0.094), (-0.103, 0.06232, 0.094), (-0.1176, 0.0578, 0.094), (-0.1265, 0.05051, 0.094), (-0.131, 0.03913, 0.094), (-0.132, 0.0003161, 0.094), (-0.1301, -0.03823, 0.094), (-0.1253, -0.04939, 0.094), (-0.1168, -0.05677, 0.094), (-0.103, -0.06169, 0.094), (-0.08028, -0.0644, 0.094), (-1.4e-07, -0.065, 0.094), (0.07942, -0.06371, 0.094), (0.1014, -0.06076, 0.094), (0.1156, -0.05616, 0.094), (0.1253, -0.04939, 0.094), (0.1315, -0.03865, 0.094), (0.1278, 0.03818, 0.096), (0.1293, 0.0003161, 0.096), (0.1221, 0.04875, 0.096), (0.1123, 0.0552, 0.096), (0.09788, 0.05925, 0.096), (0.07612, 0.06168, 0.096), (8.8e-08, 0.06274, 0.096), (-0.07694, 0.06234, 0.096), (-0.09937, 0.06015, 0.096), (-0.1135, 0.05578, 0.096), (-0.1221, 0.04875, 0.096), (-0.1264, 0.03777, 0.096), (-0.1274, 0.0003161, 0.096), (-0.1256, -0.03688, 0.096), (-0.1209, -0.04765, 0.096), (-0.1127, -0.05477, 0.096), (-0.09937, -0.05952, 0.096), (-0.07747, -0.06213, 0.096), (-1.35e-07, -0.06271, 0.096), (0.07665, -0.06147, 0.096), (0.09788, -0.05862, 0.096), (0.1115, -0.05419, 0.096), (0.1209, -0.04765, 0.096), (0.1269, -0.03729, 0.096), (0.1324, 0.03955, 0.098), (0.134, 0.0003161, 0.098), (0.1265, 0.05051, 0.098), (0.1164, 0.05719, 0.098), (0.1014, 0.06139, 0.098), (0.07888, 0.0639, 0.098), (9.1e-08, 0.065, 0.098), (-0.07973, 0.06459, 0.098), (-0.103, 0.06232, 0.098), (-0.1176, 0.0578, 0.098), (-0.1265, 0.05051, 0.098), (-0.131, 0.03913, 0.098), (-0.132, 0.0003161, 0.098), (-0.1301, -0.03823, 0.098), (-0.1253, -0.04939, 0.098), (-0.1168, -0.05677, 0.098), (-0.103, -0.06169, 0.098), (-0.08028, -0.0644, 0.098), (-1.4e-07, -0.065, 0.098), (0.07942, -0.06371, 0.098), (0.1014, -0.06076, 0.098), (0.1156, -0.05616, 0.098), (0.1253, -0.04939, 0.098), (0.1315, -0.03865, 0.098), (0.1278, 0.03818, 0.1), (0.1293, 0.0003161, 0.1), (0.1221, 0.04875, 0.1), (0.1123, 0.0552, 0.1), (0.09788, 0.05925, 0.1), (0.07612, 0.06168, 0.1), (8.8e-08, 0.06274, 0.1), (-0.07694, 0.06234, 0.1), (-0.09937, 0.06015, 0.1), (-0.1135, 0.05578, 0.1), (-0.1221, 0.04875, 0.1), (-0.1264, 0.03777, 0.1), (-0.1274, 0.0003161, 0.1), (-0.1256, -0.03688, 0.1), (-0.1209, -0.04765, 0.1), (-0.1127, -0.05477, 0.1), (-0.09937, -0.05952, 0.1), (-0.07747, -0.06213, 0.1), (-1.35e-07, -0.06271, 0.1), (0.07665, -0.06147, 0.1), (0.09788, -0.05862, 0.1), (0.1115, -0.05419, 0.1), (0.1209, -0.04765, 0.1), (0.1269, -0.03729, 0.1), (0.1324, 0.03955, 0.102), (0.134, 0.0003161, 0.102), (0.1265, 0.05051, 0.102), (0.1164, 0.05719, 0.102), (0.1014, 0.06139, 0.102), (0.07888, 0.0639, 0.102), (9.1e-08, 0.065, 0.102), (-0.07973, 0.06459, 0.102), (-0.103, 0.06232, 0.102), (-0.1176, 0.0578, 0.102), (-0.1265, 0.05051, 0.102), (-0.131, 0.03913, 0.102), (-0.132, 0.0003161, 0.102), (-0.1301, -0.03823, 0.102), (-0.1253, -0.04939, 0.102), (-0.1168, -0.05677, 0.102), (-0.103, -0.06169, 0.102), (-0.08028, -0.0644, 0.102), (-1.4e-07, -0.065, 0.102), (0.07942, -0.06371, 0.102), (0.1014, -0.06076, 0.102), (0.1156, -0.05616, 0.102), (0.1253, -0.04939, 0.102), (0.1315, -0.03865, 0.102), (0.1271, 0.03798, 0.106), (0.1286, 0.0003161, 0.106), (0.1215, 0.0485, 0.106), (0.1117, 0.05491, 0.106), (0.09737, 0.05895, 0.106), (0.07572, 0.06136, 0.106), (8.8e-08, 0.06241, 0.106), (-0.07654, 0.06202, 0.106), (-0.09886, 0.05984, 0.106), (-0.1129, 0.0555, 0.106), (-0.1215, 0.0485, 0.106), (-0.1258, 0.03758, 0.106), (-0.1267, 0.0003161, 0.106), (-0.1249, -0.03669, 0.106), (-0.1203, -0.0474, 0.106), (-0.1121, -0.05449, 0.106), (-0.09886, -0.05921, 0.106), (-0.07707, -0.06181, 0.106), (-1.34e-07, -0.06239, 0.106), (0.07625, -0.06115, 0.106), (0.09737, -0.05832, 0.106), (0.1109, -0.0539, 0.106), (0.1203, -0.0474, 0.106), (0.1263, -0.03709, 0.106), (0.1178, 0.03523, 0.107), (0.1193, 0.0003161, 0.107), (0.1126, 0.04499, 0.107), (0.1036, 0.05093, 0.107), (0.09027, 0.05467, 0.107), (0.0702, 0.05691, 0.107), (8.1e-08, 0.05788, 0.107), (-0.07096, 0.05752, 0.107), (-0.09165, 0.0555, 0.107), (-0.1047, 0.05147, 0.107), (-0.1126, 0.04499, 0.107), (-0.1166, 0.03486, 0.107), (-0.1175, 0.0003161, 0.107), (-0.1158, -0.03399, 0.107), (-0.1115, -0.04392, 0.107), (-0.104, -0.05049, 0.107), (-0.09165, -0.05487, 0.107), (-0.07145, -0.05728, 0.107), (-1.25e-07, -0.05782, 0.107), (0.07069, -0.05667, 0.107), (0.09027, -0.05404, 0.107), (0.1029, -0.04995, 0.107), (0.1115, -0.04392, 0.107), (0.117, -0.03436, 0.107)], [], [(0, 1, 2), (0, 2, 3), (1, 4, 5), (1, 5, 2), (4, 6, 7), (4, 7, 5), (6, 8, 9), (6, 9, 7), (8, 10, 11), (8, 11, 9), (10, 12, 13), (10, 13, 11), (12, 14, 15), (12, 15, 13), (14, 16, 17), (14, 17, 15), (16, 18, 19), (16, 19, 17), (18, 20, 21), (18, 21, 19), (20, 22, 23), (20, 23, 21), (22, 24, 25), (22, 25, 23), (24, 26, 27), (24, 27, 25), (26, 28, 29), (26, 29, 27), (28, 30, 31), (28, 31, 29), (30, 32, 33), (30, 33, 31), (32, 34, 35), (32, 35, 33), (34, 36, 37), (34, 37, 35), (36, 38, 39), (36, 39, 37), (38, 40, 41), (38, 41, 39), (40, 42, 43), (40, 43, 41), (42, 44, 45), (42, 45, 43), (44, 46, 47), (44, 47, 45), (46, 0, 3), (46, 3, 47), (3, 2, 48), (3, 48, 49), (2, 5, 50), (2, 50, 48), (5, 7, 51), (5, 51, 50), (7, 9, 52), (7, 52, 51), (9, 11, 53), (9, 53, 52), (11, 13, 54), (11, 54, 53), (13, 15, 55), (13, 55, 54), (15, 17, 56), (15, 56, 55), (17, 19, 57), (17, 57, 56), (19, 21, 58), (19, 58, 57), (21, 23, 59), (21, 59, 58), (23, 25, 60), (23, 60, 59), (25, 27, 61), (25, 61, 60), (27, 29, 62), (27, 62, 61), (29, 31, 63), (29, 63, 62), (31, 33, 64), (31, 64, 63), (33, 35, 65), (33, 65, 64), (35, 37, 66), (35, 66, 65), (37, 39, 67), (37, 67, 66), (39, 41, 68), (39, 68, 67), (41, 43, 69), (41, 69, 68), (43, 45, 70), (43, 70, 69), (45, 47, 71), (45, 71, 70), (47, 3, 49), (47, 49, 71), (49, 48, 72), (49, 72, 73), (48, 50, 74), (48, 74, 72), (50, 51, 75), (50, 75, 74), (51, 52, 76), (51, 76, 75), (52, 53, 77), (52, 77, 76), (53, 54, 78), (53, 78, 77), (54, 55, 79), (54, 79, 78), (55, 56, 80), (55, 80, 79), (56, 57, 81), (56, 81, 80), (57, 58, 82), (57, 82, 81), (58, 59, 83), (58, 83, 82), (59, 60, 84), (59, 84, 83), (60, 61, 85), (60, 85, 84), (61, 62, 86), (61, 86, 85), (62, 63, 87), (62, 87, 86), (63, 64, 88), (63, 88, 87), (64, 65, 89), (64, 89, 88), (65, 66, 90), (65, 90, 89), (66, 67, 91), (66, 91, 90), (67, 68, 92), (67, 92, 91), (68, 69, 93), (68, 93, 92), (69, 70, 94), (69, 94, 93), (70, 71, 95), (70, 95, 94), (71, 49, 73), (71, 73, 95), (73, 72, 96), (73, 96, 97), (72, 74, 98), (72, 98, 96), (74, 75, 99), (74, 99, 98), (75, 76, 100), (75, 100, 99), (76, 77, 101), (76, 101, 100), (77, 78, 102), (77, 102, 101), (78, 79, 103), (78, 103, 102), (79, 80, 104), (79, 104, 103), (80, 81, 105), (80, 105, 104), (81, 82, 106), (81, 106, 105), (82, 83, 107), (82, 107, 106), (83, 84, 108), (83, 108, 107), (84, 85, 109), (84, 109, 108), (85, 86, 110), (85, 110, 109), (86, 87, 111), (86, 111, 110), (87, 88, 112), (87, 112, 111), (88, 89, 113), (88, 113, 112), (89, 90, 114), (89, 114, 113), (90, 91, 115), (90, 115, 114), (91, 92, 116), (91, 116, 115), (92, 93, 117), (92, 117, 116), (93, 94, 118), (93, 118, 117), (94, 95, 119), (94, 119, 118), (95, 73, 97), (95, 97, 119), (97, 96, 120), (97, 120, 121), (96, 98, 122), (96, 122, 120), (98, 99, 123), (98, 123, 122), (99, 100, 124), (99, 124, 123), (100, 101, 125), (100, 125, 124), (101, 102, 126), (101, 126, 125), (102, 103, 127), (102, 127, 126), (103, 104, 128), (103, 128, 127), (104, 105, 129), (104, 129, 128), (105, 106, 130), (105, 130, 129), (106, 107, 131), (106, 131, 130), (107, 108, 132), (107, 132, 131), (108, 109, 133), (108, 133, 132), (109, 110, 134), (109, 134, 133), (110, 111, 135), (110, 135, 134), (111, 112, 136), (111, 136, 135), (112, 113, 137), (112, 137, 136), (113, 114, 138), (113, 138, 137), (114, 115, 139), (114, 139, 138), (115, 116, 140), (115, 140, 139), (116, 117, 141), (116, 141, 140), (117, 118, 142), (117, 142, 141), (118, 119, 143), (118, 143, 142), (119, 97, 121), (119, 121, 143), (121, 120, 144), (121, 144, 145), (120, 122, 146), (120, 146, 144), (122, 123, 147), (122, 147, 146), (123, 124, 148), (123, 148, 147), (124, 125, 149), (124, 149, 148), (125, 126, 150), (125, 150, 149), (126, 127, 151), (126, 151, 150), (127, 128, 152), (127, 152, 151), (128, 129, 153), (128, 153, 152), (129, 130, 154), (129, 154, 153), (130, 131, 155), (130, 155, 154), (131, 132, 156), (131, 156, 155), (132, 133, 157), (132, 157, 156), (133, 134, 158), (133, 158, 157), (134, 135, 159), (134, 159, 158), (135, 136, 160), (135, 160, 159), (136, 137, 161), (136, 161, 160), (137, 138, 162), (137, 162, 161), (138, 139, 163), (138, 163, 162), (139, 140, 164), (139, 164, 163), (140, 141, 165), (140, 165, 164), (141, 142, 166), (141, 166, 165), (142, 143, 167), (142, 167, 166), (143, 121, 145), (143, 145, 167), (145, 144, 168), (145, 168, 169), (144, 146, 170), (144, 170, 168), (146, 147, 171), (146, 171, 170), (147, 148, 172), (147, 172, 171), (148, 149, 173), (148, 173, 172), (149, 150, 174), (149, 174, 173), (150, 151, 175), (150, 175, 174), (151, 152, 176), (151, 176, 175), (152, 153, 177), (152, 177, 176), (153, 154, 178), (153, 178, 177), (154, 155, 179), (154, 179, 178), (155, 156, 180), (155, 180, 179), (156, 157, 181), (156, 181, 180), (157, 158, 182), (157, 182, 181), (158, 159, 183), (158, 183, 182), (159, 160, 184), (159, 184, 183), (160, 161, 185), (160, 185, 184), (161, 162, 186), (161, 186, 185), (162, 163, 187), (162, 187, 186), (163, 164, 188), (163, 188, 187), (164, 165, 189), (164, 189, 188), (165, 166, 190), (165, 190, 189), (166, 167, 191), (166, 191, 190), (167, 145, 169), (167, 169, 191), (169, 168, 192), (169, 192, 193), (168, 170, 194), (168, 194, 192), (170, 171, 195), (170, 195, 194), (171, 172, 196), (171, 196, 195), (172, 173, 197), (172, 197, 196), (173, 174, 198), (173, 198, 197), (174, 175, 199), (174, 199, 198), (175, 176, 200), (175, 200, 199), (176, 177, 201), (176, 201, 200), (177, 178, 202), (177, 202, 201), (178, 179, 203), (178, 203, 202), (179, 180, 204), (179, 204, 203), (180, 181, 205), (180, 205, 204), (181, 182, 206), (181, 206, 205), (182, 183, 207), (182, 207, 206), (183, 184, 208), (183, 208, 207), (184, 185, 209), (184, 209, 208), (185, 186, 210), (185, 210, 209), (186, 187, 211), (186, 211, 210), (187, 188, 212), (187, 212, 211), (188, 189, 213), (188, 213, 212), (189, 190, 214), (189, 214, 213), (190, 191, 215), (190, 215, 214), (191, 169, 193), (191, 193, 215), (193, 192, 216), (193, 216, 217), (192, 194, 218), (192, 218, 216), (194, 195, 219), (194, 219, 218), (195, 196, 220), (195, 220, 219), (196, 197, 221), (196, 221, 220), (197, 198, 222), (197, 222, 221), (198, 199, 223), (198, 223, 222), (199, 200, 224), (199, 224, 223), (200, 201, 225), (200, 225, 224), (201, 202, 226), (201, 226, 225), (202, 203, 227), (202, 227, 226), (203, 204, 228), (203, 228, 227), (204, 205, 229), (204, 229, 228), (205, 206, 230), (205, 230, 229), (206, 207, 231), (206, 231, 230), (207, 208, 232), (207, 232, 231), (208, 209, 233), (208, 233, 232), (209, 210, 234), (209, 234, 233), (210, 211, 235), (210, 235, 234), (211, 212, 236), (211, 236, 235), (212, 213, 237), (212, 237, 236), (213, 214, 238), (213, 238, 237), (214, 215, 239), (214, 239, 238), (215, 193, 217), (215, 217, 239), (1, 0, 46), (4, 1, 46), (6, 4, 46), (8, 6, 46), (10, 8, 46), (12, 10, 46), (14, 12, 46), (16, 14, 46), (18, 16, 46), (20, 18, 46), (22, 20, 46), (24, 22, 46), (26, 24, 46), (28, 26, 46), (30, 28, 46), (32, 30, 46), (34, 32, 46), (36, 34, 46), (38, 36, 46), (40, 38, 46), (42, 40, 46), (46, 44, 42), (239, 217, 216), (239, 216, 218), (239, 218, 219), (239, 219, 220), (239, 220, 221), (239, 221, 222), (239, 222, 223), (239, 223, 224), (239, 224, 225), (239, 225, 226), (239, 226, 227), (239, 227, 228), (239, 228, 229), (239, 229, 230), (239, 230, 231), (239, 231, 232), (239, 232, 233), (239, 233, 234), (239, 234, 235), (239, 235, 236), (239, 236, 237), (237, 238, 239)])
me_upper_laminatedpastrysheet.polygons.foreach_set('material_index', [0, 0, 0, 0, 0, 0, 0, 0, 0, 0, 0, 0, 0, 0, 0, 0, 0, 0, 0, 0, 0, 0, 0, 0, 0, 0, 0, 0, 0, 0, 0, 0, 0, 0, 0, 0, 0, 0, 0, 0, 0, 0, 0, 0, 0, 0, 0, 0, 1, 1, 1, 1, 1, 1, 1, 1, 1, 1, 1, 1, 1, 1, 1, 1, 1, 1, 1, 1, 1, 1, 1, 1, 1, 1, 1, 1, 1, 1, 1, 1, 1, 1, 1, 1, 1, 1, 1, 1, 1, 1, 1, 1, 1, 1, 1, 1, 0, 0, 0, 0, 0, 0, 0, 0, 0, 0, 0, 0, 0, 0, 0, 0, 0, 0, 0, 0, 0, 0, 0, 0, 0, 0, 0, 0, 0, 0, 0, 0, 0, 0, 0, 0, 0, 0, 0, 0, 0, 0, 0, 0, 0, 0, 0, 0, 1, 1, 1, 1, 1, 1, 1, 1, 1, 1, 1, 1, 1, 1, 1, 1, 1, 1, 1, 1, 1, 1, 1, 1, 1, 1, 1, 1, 1, 1, 1, 1, 1, 1, 1, 1, 1, 1, 1, 1, 1, 1, 1, 1, 1, 1, 1, 1, 0, 0, 0, 0, 0, 0, 0, 0, 0, 0, 0, 0, 0, 0, 0, 0, 0, 0, 0, 0, 0, 0, 0, 0, 0, 0, 0, 0, 0, 0, 0, 0, 0, 0, 0, 0, 0, 0, 0, 0, 0, 0, 0, 0, 0, 0, 0, 0, 1, 1, 1, 1, 1, 1, 1, 1, 1, 1, 1, 1, 1, 1, 1, 1, 1, 1, 1, 1, 1, 1, 1, 1, 1, 1, 1, 1, 1, 1, 1, 1, 1, 1, 1, 1, 1, 1, 1, 1, 1, 1, 1, 1, 1, 1, 1, 1, 0, 0, 0, 0, 0, 0, 0, 0, 0, 0, 0, 0, 0, 0, 0, 0, 0, 0, 0, 0, 0, 0, 0, 0, 0, 0, 0, 0, 0, 0, 0, 0, 0, 0, 0, 0, 0, 0, 0, 0, 0, 0, 0, 0, 0, 0, 0, 0, 1, 1, 1, 1, 1, 1, 1, 1, 1, 1, 1, 1, 1, 1, 1, 1, 1, 1, 1, 1, 1, 1, 1, 1, 1, 1, 1, 1, 1, 1, 1, 1, 1, 1, 1, 1, 1, 1, 1, 1, 1, 1, 1, 1, 1, 1, 1, 1, 0, 0, 0, 0, 0, 0, 0, 0, 0, 0, 0, 0, 0, 0, 0, 0, 0, 0, 0, 0, 0, 0, 0, 0, 0, 0, 0, 0, 0, 0, 0, 0, 0, 0, 0, 0, 0, 0, 0, 0, 0, 0, 0, 0, 0, 0, 0, 0, 0, 0, 0, 0, 0, 0, 0, 0, 0, 0, 0, 0, 0, 0, 0, 0, 0, 0, 0, 0, 0, 0, 0, 0, 0, 0, 0, 0, 0, 0, 0, 0, 0, 0, 0, 0, 0, 0, 0, 0, 0, 0, 0, 0])
me_upper_laminatedpastrysheet.materials.append(mat_pastry_goldencrust)
me_upper_laminatedpastrysheet.materials.append(mat_pastry_lightflakeedges)
me_upper_laminatedpastrysheet.materials.append(mat_cream_warmvanilla)
me_upper_laminatedpastrysheet.update()
me_lower_continuousscallopedcream = bpy.data.meshes.new('Lower_ContinuousScallopedCream')
me_lower_continuousscallopedcream.from_pydata([(0.1177, 0.0003161, 0.018), (0.1144, 0.02781, 0.018), (0.1144, 0.02781, 0.044), (0.1177, 0.0003161, 0.044), (0.11, 0.03572, 0.018), (0.11, 0.03572, 0.044), (0.1039, 0.0415, 0.018), (0.1039, 0.0415, 0.044), (0.08847, 0.04354, 0.018), (0.08847, 0.04354, 0.044), (0.06844, 0.04508, 0.018), (0.06844, 0.04508, 0.044), (8.1e-08, 0.04659, 0.018), (8.1e-08, 0.04659, 0.044), (-0.06844, 0.04508, 0.018), (-0.06844, 0.04508, 0.044), (-0.08847, 0.04354, 0.018), (-0.08847, 0.04354, 0.044), (-0.1039, 0.0415, 0.018), (-0.1039, 0.0415, 0.044), (-0.11, 0.03572, 0.018), (-0.11, 0.03572, 0.044), (-0.1144, 0.02781, 0.018), (-0.1144, 0.02781, 0.044), (-0.1177, 0.0003161, 0.018), (-0.1177, 0.0003161, 0.044), (-0.1129, -0.02683, 0.018), (-0.1129, -0.02683, 0.044), (-0.108, -0.03445, 0.018), (-0.108, -0.03445, 0.044), (-0.1026, -0.04036, 0.018), (-0.1026, -0.04036, 0.044), (-0.08847, -0.04291, 0.018), (-0.08847, -0.04291, 0.044), (-0.06933, -0.04503, 0.018), (-0.06933, -0.04503, 0.044), (-1.24e-07, -0.04679, 0.018), (-1.24e-07, -0.04679, 0.044), (0.06933, -0.04503, 0.018), (0.06933, -0.04503, 0.044), (0.08847, -0.04291, 0.018), (0.08847, -0.04291, 0.044), (0.1026, -0.04036, 0.018), (0.1026, -0.04036, 0.044), (0.108, -0.03445, 0.018), (0.108, -0.03445, 0.044), (0.1129, -0.02683, 0.018), (0.1129, -0.02683, 0.044)], [], [(0, 1, 2), (0, 2, 3), (1, 4, 5), (1, 5, 2), (4, 6, 7), (4, 7, 5), (6, 8, 9), (6, 9, 7), (8, 10, 11), (8, 11, 9), (10, 12, 13), (10, 13, 11), (12, 14, 15), (12, 15, 13), (14, 16, 17), (14, 17, 15), (16, 18, 19), (16, 19, 17), (18, 20, 21), (18, 21, 19), (20, 22, 23), (20, 23, 21), (22, 24, 25), (22, 25, 23), (24, 26, 27), (24, 27, 25), (26, 28, 29), (26, 29, 27), (28, 30, 31), (28, 31, 29), (30, 32, 33), (30, 33, 31), (32, 34, 35), (32, 35, 33), (34, 36, 37), (34, 37, 35), (36, 38, 39), (36, 39, 37), (38, 40, 41), (38, 41, 39), (40, 42, 43), (40, 43, 41), (42, 44, 45), (42, 45, 43), (44, 46, 47), (44, 47, 45), (46, 0, 3), (46, 3, 47), (1, 0, 46), (4, 1, 46), (6, 4, 46), (8, 6, 46), (10, 8, 46), (12, 10, 46), (14, 12, 46), (16, 14, 46), (18, 16, 46), (20, 18, 46), (22, 20, 46), (24, 22, 46), (26, 24, 46), (28, 26, 46), (30, 28, 46), (32, 30, 46), (34, 32, 46), (36, 34, 46), (38, 36, 46), (40, 38, 46), (42, 40, 46), (46, 44, 42), (47, 3, 2), (47, 2, 5), (47, 5, 7), (47, 7, 9), (47, 9, 11), (47, 11, 13), (47, 13, 15), (47, 15, 17), (47, 17, 19), (47, 19, 21), (47, 21, 23), (47, 23, 25), (47, 25, 27), (47, 27, 29), (47, 29, 31), (47, 31, 33), (47, 33, 35), (47, 35, 37), (47, 37, 39), (47, 39, 41), (47, 41, 43), (43, 45, 47)])
me_lower_continuousscallopedcream.polygons.foreach_set('material_index', [2, 2, 2, 2, 2, 2, 2, 2, 2, 2, 2, 2, 2, 2, 2, 2, 2, 2, 2, 2, 2, 2, 2, 2, 2, 2, 2, 2, 2, 2, 2, 2, 2, 2, 2, 2, 2, 2, 2, 2, 2, 2, 2, 2, 2, 2, 2, 2, 2, 2, 2, 2, 2, 2, 2, 2, 2, 2, 2, 2, 2, 2, 2, 2, 2, 2, 2, 2, 2, 2, 2, 2, 2, 2, 2, 2, 2, 2, 2, 2, 2, 2, 2, 2, 2, 2, 2, 2, 2, 2, 2, 2])
me_lower_continuousscallopedcream.materials.append(mat_pastry_goldencrust)
me_lower_continuousscallopedcream.materials.append(mat_pastry_lightflakeedges)
me_lower_continuousscallopedcream.materials.append(mat_cream_warmvanilla)
me_lower_continuousscallopedcream.update()
me_upper_continuousscallopedcream = bpy.data.meshes.new('Upper_ContinuousScallopedCream')
me_upper_continuousscallopedcream.from_pydata([(0.118, 0.0003161, 0.062), (0.1145, 0.02785, 0.062), (0.1145, 0.02785, 0.088), (0.118, 0.0003161, 0.088), (0.11, 0.0357, 0.062), (0.11, 0.0357, 0.088), (0.1036, 0.04141, 0.062), (0.1036, 0.04141, 0.088), (0.08823, 0.04343, 0.062), (0.08823, 0.04343, 0.088), (0.06833, 0.04501, 0.062), (0.06833, 0.04501, 0.088), (8.1e-08, 0.04661, 0.062), (8.1e-08, 0.04661, 0.088), (-0.06859, 0.04518, 0.062), (-0.06859, 0.04518, 0.088), (-0.08871, 0.04366, 0.062), (-0.08871, 0.04366, 0.088), (-0.104, 0.04157, 0.062), (-0.104, 0.04157, 0.088), (-0.11, 0.0357, 0.062), (-0.11, 0.0357, 0.088), (-0.1141, 0.02775, 0.062), (-0.1141, 0.02775, 0.088), (-0.1174, 0.0003161, 0.062), (-0.1174, 0.0003161, 0.088), (-0.1127, -0.02678, 0.062), (-0.1127, -0.02678, 0.088), (-0.1081, -0.03446, 0.062), (-0.1081, -0.03446, 0.088), (-0.1028, -0.04044, 0.062), (-0.1028, -0.04044, 0.088), (-0.08871, -0.04303, 0.062), (-0.08871, -0.04303, 0.088), (-0.06944, -0.0451, 0.062), (-0.06944, -0.0451, 0.088), (-1.24e-07, -0.04677, 0.062), (-1.24e-07, -0.04677, 0.088), (0.06918, -0.04493, 0.062), (0.06918, -0.04493, 0.088), (0.08823, -0.04279, 0.062), (0.08823, -0.04279, 0.088), (0.1024, -0.04029, 0.062), (0.1024, -0.04029, 0.088), (0.1081, -0.03446, 0.062), (0.1081, -0.03446, 0.088), (0.1131, -0.02688, 0.062), (0.1131, -0.02688, 0.088)], [], [(0, 1, 2), (0, 2, 3), (1, 4, 5), (1, 5, 2), (4, 6, 7), (4, 7, 5), (6, 8, 9), (6, 9, 7), (8, 10, 11), (8, 11, 9), (10, 12, 13), (10, 13, 11), (12, 14, 15), (12, 15, 13), (14, 16, 17), (14, 17, 15), (16, 18, 19), (16, 19, 17), (18, 20, 21), (18, 21, 19), (20, 22, 23), (20, 23, 21), (22, 24, 25), (22, 25, 23), (24, 26, 27), (24, 27, 25), (26, 28, 29), (26, 29, 27), (28, 30, 31), (28, 31, 29), (30, 32, 33), (30, 33, 31), (32, 34, 35), (32, 35, 33), (34, 36, 37), (34, 37, 35), (36, 38, 39), (36, 39, 37), (38, 40, 41), (38, 41, 39), (40, 42, 43), (40, 43, 41), (42, 44, 45), (42, 45, 43), (44, 46, 47), (44, 47, 45), (46, 0, 3), (46, 3, 47), (1, 0, 46), (4, 1, 46), (6, 4, 46), (8, 6, 46), (10, 8, 46), (12, 10, 46), (14, 12, 46), (16, 14, 46), (18, 16, 46), (20, 18, 46), (22, 20, 46), (24, 22, 46), (26, 24, 46), (28, 26, 46), (30, 28, 46), (32, 30, 46), (34, 32, 46), (36, 34, 46), (38, 36, 46), (40, 38, 46), (42, 40, 46), (46, 44, 42), (47, 3, 2), (47, 2, 5), (47, 5, 7), (47, 7, 9), (47, 9, 11), (47, 11, 13), (47, 13, 15), (47, 15, 17), (47, 17, 19), (47, 19, 21), (47, 21, 23), (47, 23, 25), (47, 25, 27), (47, 27, 29), (47, 29, 31), (47, 31, 33), (47, 33, 35), (47, 35, 37), (47, 37, 39), (47, 39, 41), (47, 41, 43), (43, 45, 47)])
me_upper_continuousscallopedcream.polygons.foreach_set('material_index', [2, 2, 2, 2, 2, 2, 2, 2, 2, 2, 2, 2, 2, 2, 2, 2, 2, 2, 2, 2, 2, 2, 2, 2, 2, 2, 2, 2, 2, 2, 2, 2, 2, 2, 2, 2, 2, 2, 2, 2, 2, 2, 2, 2, 2, 2, 2, 2, 2, 2, 2, 2, 2, 2, 2, 2, 2, 2, 2, 2, 2, 2, 2, 2, 2, 2, 2, 2, 2, 2, 2, 2, 2, 2, 2, 2, 2, 2, 2, 2, 2, 2, 2, 2, 2, 2, 2, 2, 2, 2, 2, 2])
me_upper_continuousscallopedcream.materials.append(mat_pastry_goldencrust)
me_upper_continuousscallopedcream.materials.append(mat_pastry_lightflakeedges)
me_upper_continuousscallopedcream.materials.append(mat_cream_warmvanilla)
me_upper_continuousscallopedcream.update()

# ---- objects
ob_onelaminatedcustardpastry = bpy.data.objects.new('OneLaminatedCustardPastry', None)
ob_lower_laminatedpastrysheet = bpy.data.objects.new('Lower_LaminatedPastrySheet', me_lower_laminatedpastrysheet)
ob_middle_laminatedpastrysheet = bpy.data.objects.new('Middle_LaminatedPastrySheet', me_middle_laminatedpastrysheet)
ob_upper_laminatedpastrysheet = bpy.data.objects.new('Upper_LaminatedPastrySheet', me_upper_laminatedpastrysheet)
ob_lower_continuousscallopedcream = bpy.data.objects.new('Lower_ContinuousScallopedCream', me_lower_continuousscallopedcream)
ob_upper_continuousscallopedcream = bpy.data.objects.new('Upper_ContinuousScallopedCream', me_upper_continuousscallopedcream)

# ---- transforms, parenting, visibility, modifiers, constraints
ob_onelaminatedcustardpastry.location = (0.0, 0.0, 0.0)
ob_lower_laminatedpastrysheet.parent = ob_onelaminatedcustardpastry
ob_lower_laminatedpastrysheet.location = (0.0, 0.0, 0.0)
ob_middle_laminatedpastrysheet.parent = ob_onelaminatedcustardpastry
ob_middle_laminatedpastrysheet.location = (0.0, 0.0, 0.0)
ob_upper_laminatedpastrysheet.parent = ob_onelaminatedcustardpastry
ob_upper_laminatedpastrysheet.location = (0.0, 0.0, 0.0)
ob_lower_continuousscallopedcream.parent = ob_onelaminatedcustardpastry
ob_lower_continuousscallopedcream.location = (0.0, 0.0, 0.0)
ob_upper_continuousscallopedcream.parent = ob_onelaminatedcustardpastry
ob_upper_continuousscallopedcream.location = (0.0, 0.0, 0.0)

# ---- collection membership
scene.collection.objects.link(ob_onelaminatedcustardpastry)
scene.collection.objects.link(ob_lower_laminatedpastrysheet)
scene.collection.objects.link(ob_middle_laminatedpastrysheet)
scene.collection.objects.link(ob_upper_laminatedpastrysheet)
scene.collection.objects.link(ob_lower_continuousscallopedcream)
scene.collection.objects.link(ob_upper_continuousscallopedcream)

# ---- scene / render settings (as saved in the file)
scene.frame_start = 1; scene.frame_end = 250; scene.frame_set(1)
scene.render.engine = 'CYCLES'
scene.render.use_compositing = False
scene.cycles.use_denoising = False
scene.cycles.samples = 128
scene.cycles.use_adaptive_sampling = False
scene.cycles.seed = 17
bpy.context.view_layer.update()

# ---- added for rendering (the .blend has no active camera and no usable light): camera, sun
cam_auto = bpy.data.cameras.new('AutoCamera')
cam_auto.lens = 50.0
cam_auto.sensor_width = 36.0
cam_auto.clip_end = 1000.0
ob_auto_camera = bpy.data.objects.new('AutoCamera', cam_auto)
scene.collection.objects.link(ob_auto_camera)
ob_auto_camera.location = (0.29755, -0.35706, 0.29154)
ob_auto_camera.rotation_euler = (1.09748, -7.21219e-08, 0.694738)
scene.camera = ob_auto_camera
light_auto_sun = bpy.data.lights.new('AutoSun', 'SUN')
light_auto_sun.energy = 3.0
light_auto_sun.angle = 0.0523599
ob_auto_sun = bpy.data.objects.new('AutoSun', light_auto_sun)
scene.collection.objects.link(ob_auto_sun)
ob_auto_sun.rotation_euler = (0.872665, 0.174533, 0.523599)
bpy.context.view_layer.update()
